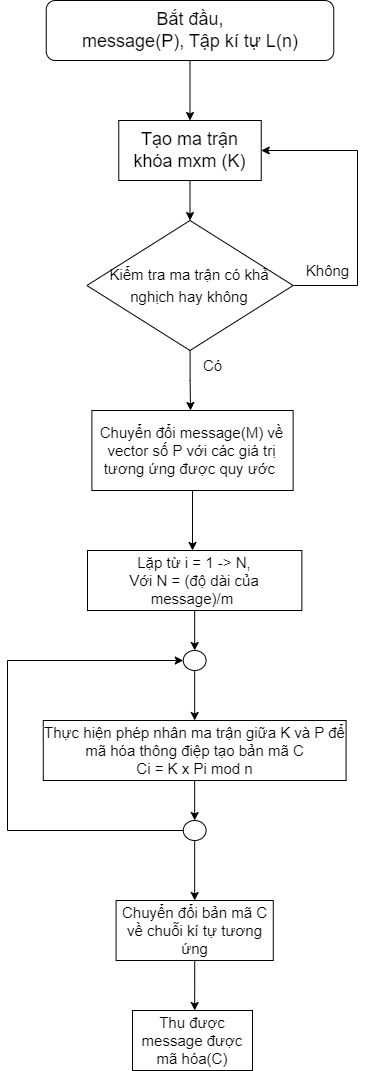

The diagram above was exported from draw.io. Its source (the exported page's mxGraphModel, read from the mxfile embedded in the PNG):
<mxGraphModel dx="1050" dy="573" grid="1" gridSize="10" guides="1" tooltips="1" connect="1" arrows="1" fold="1" page="1" pageScale="1" pageWidth="850" pageHeight="1100" math="0" shadow="0">
  <root>
    <mxCell id="0" />
    <mxCell id="1" parent="0" />
    <mxCell id="k4B0hstzujPY7ooZ5Fxi-5" style="edgeStyle=orthogonalEdgeStyle;rounded=0;orthogonalLoop=1;jettySize=auto;html=1;exitX=0.5;exitY=1;exitDx=0;exitDy=0;entryX=0.5;entryY=0;entryDx=0;entryDy=0;" edge="1" parent="1" source="k4B0hstzujPY7ooZ5Fxi-1" target="k4B0hstzujPY7ooZ5Fxi-2">
      <mxGeometry relative="1" as="geometry" />
    </mxCell>
    <mxCell id="k4B0hstzujPY7ooZ5Fxi-1" value="&lt;font style=&quot;font-size: 18px;&quot;&gt;Bắt đầu,&lt;br&gt;message(P), Tập kí tự L(n)&lt;br&gt;&lt;/font&gt;" style="rounded=1;whiteSpace=wrap;html=1;" vertex="1" parent="1">
      <mxGeometry x="218.75" y="10" width="287.5" height="60" as="geometry" />
    </mxCell>
    <mxCell id="k4B0hstzujPY7ooZ5Fxi-7" style="edgeStyle=orthogonalEdgeStyle;rounded=0;orthogonalLoop=1;jettySize=auto;html=1;exitX=0.5;exitY=1;exitDx=0;exitDy=0;entryX=0.5;entryY=0;entryDx=0;entryDy=0;fontSize=18;" edge="1" parent="1" source="k4B0hstzujPY7ooZ5Fxi-2" target="k4B0hstzujPY7ooZ5Fxi-6">
      <mxGeometry relative="1" as="geometry" />
    </mxCell>
    <mxCell id="k4B0hstzujPY7ooZ5Fxi-2" value="&lt;font style=&quot;font-size: 18px;&quot;&gt;Tạo ma trận khóa mxm (K)&lt;/font&gt;" style="rounded=0;whiteSpace=wrap;html=1;" vertex="1" parent="1">
      <mxGeometry x="291.25" y="130" width="142.5" height="60" as="geometry" />
    </mxCell>
    <mxCell id="k4B0hstzujPY7ooZ5Fxi-8" style="edgeStyle=orthogonalEdgeStyle;rounded=0;orthogonalLoop=1;jettySize=auto;html=1;fontSize=15;entryX=1;entryY=0.5;entryDx=0;entryDy=0;" edge="1" parent="1" source="k4B0hstzujPY7ooZ5Fxi-6" target="k4B0hstzujPY7ooZ5Fxi-2">
      <mxGeometry relative="1" as="geometry">
        <mxPoint x="520" y="160" as="targetPoint" />
        <Array as="points">
          <mxPoint x="530" y="295" />
          <mxPoint x="530" y="160" />
        </Array>
      </mxGeometry>
    </mxCell>
    <mxCell id="k4B0hstzujPY7ooZ5Fxi-9" style="edgeStyle=orthogonalEdgeStyle;rounded=0;orthogonalLoop=1;jettySize=auto;html=1;fontSize=15;" edge="1" parent="1" source="k4B0hstzujPY7ooZ5Fxi-6">
      <mxGeometry relative="1" as="geometry">
        <mxPoint x="363" y="420" as="targetPoint" />
      </mxGeometry>
    </mxCell>
    <mxCell id="k4B0hstzujPY7ooZ5Fxi-6" value="&lt;font style=&quot;font-size: 15px;&quot;&gt;Kiểm tra ma trận có khả nghịch hay không&lt;/font&gt;" style="rhombus;whiteSpace=wrap;html=1;fontSize=18;" vertex="1" parent="1">
      <mxGeometry x="259.38" y="230" width="206.25" height="130" as="geometry" />
    </mxCell>
    <mxCell id="k4B0hstzujPY7ooZ5Fxi-10" value="Có" style="text;html=1;align=center;verticalAlign=middle;resizable=0;points=[];autosize=1;strokeColor=none;fillColor=none;fontSize=15;" vertex="1" parent="1">
      <mxGeometry x="365" y="360" width="40" height="30" as="geometry" />
    </mxCell>
    <mxCell id="k4B0hstzujPY7ooZ5Fxi-11" value="Không" style="text;html=1;align=center;verticalAlign=middle;resizable=0;points=[];autosize=1;strokeColor=none;fillColor=none;fontSize=15;" vertex="1" parent="1">
      <mxGeometry x="465" y="265" width="70" height="30" as="geometry" />
    </mxCell>
    <mxCell id="k4B0hstzujPY7ooZ5Fxi-14" style="edgeStyle=orthogonalEdgeStyle;rounded=0;orthogonalLoop=1;jettySize=auto;html=1;fontSize=15;" edge="1" parent="1" source="k4B0hstzujPY7ooZ5Fxi-13">
      <mxGeometry relative="1" as="geometry">
        <mxPoint x="365.00999999999976" y="560" as="targetPoint" />
      </mxGeometry>
    </mxCell>
    <mxCell id="k4B0hstzujPY7ooZ5Fxi-13" value="Chuyển đổi message(M) về vector số P với các giá trị tương ứng được quy ước&amp;nbsp;" style="whiteSpace=wrap;html=1;fontSize=15;" vertex="1" parent="1">
      <mxGeometry x="264.39" y="420" width="201.24" height="80" as="geometry" />
    </mxCell>
    <mxCell id="k4B0hstzujPY7ooZ5Fxi-16" style="edgeStyle=orthogonalEdgeStyle;rounded=0;orthogonalLoop=1;jettySize=auto;html=1;fontSize=15;" edge="1" parent="1" source="k4B0hstzujPY7ooZ5Fxi-15">
      <mxGeometry relative="1" as="geometry">
        <mxPoint x="367.18499999999995" y="660" as="targetPoint" />
      </mxGeometry>
    </mxCell>
    <mxCell id="k4B0hstzujPY7ooZ5Fxi-15" value="Lặp từ i = 1 -&amp;gt; N,&lt;br&gt;Với N = (độ dài của message)/m&amp;nbsp;" style="rounded=0;whiteSpace=wrap;html=1;fontSize=15;" vertex="1" parent="1">
      <mxGeometry x="260" y="560" width="214.37" height="60" as="geometry" />
    </mxCell>
    <mxCell id="k4B0hstzujPY7ooZ5Fxi-31" style="edgeStyle=orthogonalEdgeStyle;rounded=0;orthogonalLoop=1;jettySize=auto;html=1;exitX=0.5;exitY=1;exitDx=0;exitDy=0;exitPerimeter=0;entryX=0.5;entryY=0;entryDx=0;entryDy=0;fontSize=15;" edge="1" parent="1" source="k4B0hstzujPY7ooZ5Fxi-28" target="k4B0hstzujPY7ooZ5Fxi-30">
      <mxGeometry relative="1" as="geometry" />
    </mxCell>
    <mxCell id="k4B0hstzujPY7ooZ5Fxi-28" value="" style="verticalLabelPosition=bottom;verticalAlign=top;html=1;shape=mxgraph.flowchart.on-page_reference;fontSize=15;" vertex="1" parent="1">
      <mxGeometry x="355.77" y="660" width="22.82" height="20" as="geometry" />
    </mxCell>
    <mxCell id="k4B0hstzujPY7ooZ5Fxi-33" style="edgeStyle=orthogonalEdgeStyle;rounded=0;orthogonalLoop=1;jettySize=auto;html=1;fontSize=15;entryX=0;entryY=0.5;entryDx=0;entryDy=0;entryPerimeter=0;" edge="1" parent="1" source="k4B0hstzujPY7ooZ5Fxi-29" target="k4B0hstzujPY7ooZ5Fxi-28">
      <mxGeometry relative="1" as="geometry">
        <mxPoint x="150" y="670" as="targetPoint" />
        <Array as="points">
          <mxPoint x="180" y="840" />
          <mxPoint x="180" y="670" />
        </Array>
      </mxGeometry>
    </mxCell>
    <mxCell id="k4B0hstzujPY7ooZ5Fxi-34" style="edgeStyle=orthogonalEdgeStyle;rounded=0;orthogonalLoop=1;jettySize=auto;html=1;fontSize=15;" edge="1" parent="1" source="k4B0hstzujPY7ooZ5Fxi-29">
      <mxGeometry relative="1" as="geometry">
        <mxPoint x="367.18000000000006" y="910" as="targetPoint" />
      </mxGeometry>
    </mxCell>
    <mxCell id="k4B0hstzujPY7ooZ5Fxi-29" value="" style="verticalLabelPosition=bottom;verticalAlign=top;html=1;shape=mxgraph.flowchart.on-page_reference;fontSize=15;" vertex="1" parent="1">
      <mxGeometry x="355.77" y="830" width="22.82" height="20" as="geometry" />
    </mxCell>
    <mxCell id="k4B0hstzujPY7ooZ5Fxi-32" style="edgeStyle=orthogonalEdgeStyle;rounded=0;orthogonalLoop=1;jettySize=auto;html=1;entryX=0.5;entryY=0;entryDx=0;entryDy=0;entryPerimeter=0;fontSize=15;" edge="1" parent="1" source="k4B0hstzujPY7ooZ5Fxi-30" target="k4B0hstzujPY7ooZ5Fxi-29">
      <mxGeometry relative="1" as="geometry" />
    </mxCell>
    <mxCell id="k4B0hstzujPY7ooZ5Fxi-30" value="Thực hiện phép nhân ma trận giữa K và P để mã hóa thông điệp tạo bản mã C&lt;br&gt;Ci = K x Pi mod n" style="rounded=0;whiteSpace=wrap;html=1;fontSize=15;" vertex="1" parent="1">
      <mxGeometry x="215.77" y="730" width="302.82" height="60" as="geometry" />
    </mxCell>
    <mxCell id="k4B0hstzujPY7ooZ5Fxi-36" style="edgeStyle=orthogonalEdgeStyle;rounded=0;orthogonalLoop=1;jettySize=auto;html=1;fontSize=15;" edge="1" parent="1" source="k4B0hstzujPY7ooZ5Fxi-35">
      <mxGeometry relative="1" as="geometry">
        <mxPoint x="367.17999999999984" y="1020" as="targetPoint" />
      </mxGeometry>
    </mxCell>
    <mxCell id="k4B0hstzujPY7ooZ5Fxi-35" value="Chuyển đổi bản mã C về chuỗi kí tự tương ứng" style="rounded=0;whiteSpace=wrap;html=1;fontSize=15;" vertex="1" parent="1">
      <mxGeometry x="288.59" y="910" width="157.18" height="60" as="geometry" />
    </mxCell>
    <mxCell id="k4B0hstzujPY7ooZ5Fxi-37" value="Thu được message được mã hóa(C)" style="rounded=0;whiteSpace=wrap;html=1;fontSize=15;" vertex="1" parent="1">
      <mxGeometry x="305.01" y="1020" width="120" height="60" as="geometry" />
    </mxCell>
  </root>
</mxGraphModel>